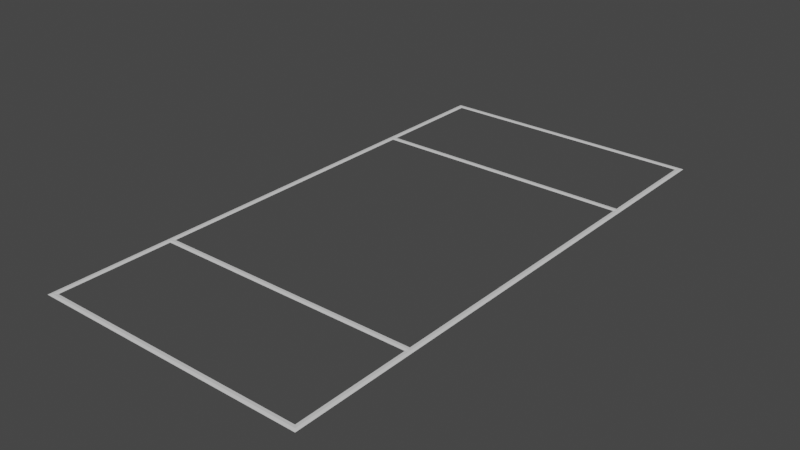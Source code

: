 # Source: L_mite.blend  (saved by Blender 3.6.11; exported with 4.5.12 LTS)
import bpy
from mathutils import Matrix  # noqa: F401  (used for matrix-valued properties, if any)

bpy.ops.wm.read_factory_settings(use_empty=True)
scene = bpy.context.scene
scene.name = 'Scene'

# ---- materials (node trees are filled in below, after node groups)
mat_l_mite = bpy.data.materials.new('Límite')
mat_l_mite.use_transparent_shadow = False

# ---- material node trees
mat_l_mite.use_nodes = True; mat_l_mite.node_tree.nodes.clear()
_N = mat_l_mite.node_tree.nodes; _L = mat_l_mite.node_tree.links
n0 = _N.new('ShaderNodeBsdfPrincipled'); n0.name = 'BSDF Principista'; n0.location = (10, 300)
n0.distribution = 'GGX'
n0.subsurface_method = 'RANDOM_WALK_SKIN'
n0.inputs[3].default_value = 1.45
n0.inputs[27].default_value = (0.0, 0.0, 0.0, 1.0)
n0.inputs[28].default_value = 1.0
n1 = _N.new('ShaderNodeOutputMaterial'); n1.name = 'Material'; n1.location = (300, 300)
_L.new(n0.outputs[0], n1.inputs[0])
n1.is_active_output = True

# ---- world
world_world = bpy.data.worlds.new('World'); scene.world = world_world
world_world.use_nodes = True; world_world.node_tree.nodes.clear()
_N = world_world.node_tree.nodes; _L = world_world.node_tree.links
n0 = _N.new('ShaderNodeOutputWorld'); n0.name = 'World Output'; n0.location = (300, 300)
n1 = _N.new('ShaderNodeBackground'); n1.name = 'Background'; n1.location = (10, 300)
n1.inputs[0].default_value = (0.05088, 0.05088, 0.05088, 1.0)
_L.new(n1.outputs[0], n0.inputs[0])
n0.is_active_output = True
world_world.color = (0.05088, 0.05088, 0.05088)
world_world.use_sun_shadow = False
world_world.sun_shadow_jitter_overblur = 0.0

# ---- meshes
me_l_mite = bpy.data.meshes.new('Límite')
me_l_mite.from_pydata([(-9.2, -18.2, -7.451e-09), (-8.8, -17.8, -7.451e-09), (-9.2, 18.2, -7.451e-09), (-8.8, 17.8, -7.451e-09), (9.2, -18.2, -7.451e-09), (8.8, -17.8, -7.451e-09), (9.2, 18.2, -7.451e-09), (8.8, 17.8, -7.451e-09), (0.0, -18.2, -1.49e-08), (0.0, -17.8, -1.49e-08), (0.0, 18.2, -1.49e-08), (0.0, 17.8, -1.49e-08), (-9.2, -9.8, -7.451e-09), (-8.8, -9.8, -7.451e-09), (-9.2, 9.8, -7.451e-09), (-9.0, -9.8, 0.02), (-8.8, -10.2, -7.451e-09), (-9.2, -10.2, -7.451e-09), (0.0, -18.0, 0.02), (-8.8, 9.8, -7.451e-09), (0.0, -10.2, -1.49e-08), (0.0, -9.8, -1.49e-08), (-9.0, 9.8, 0.02), (-8.8, 10.2, -7.451e-09), (-9.2, 10.2, -7.451e-09), (-9.0, -18.0, 0.02), (-9.0, -10.2, 0.02), (-8.8, -10.0, 0.02), (-9.2, -10.0, -7.451e-09), (0.0, -10.0, 0.02), (-9.0, -10.0, 0.02), (0.0, 18.0, 0.02), (9.2, -9.8, -7.451e-09), (8.8, -9.8, -7.451e-09), (0.0, 10.2, -1.49e-08), (0.0, 9.8, -1.49e-08), (-9.0, 18.0, 0.02), (-9.0, 10.2, 0.02), (-8.8, 10.0, 0.02), (9.0, -9.8, 0.02), (8.8, -10.2, -7.451e-09), (-9.2, 10.0, -7.451e-09), (0.0, 10.0, 0.02), (9.2, -10.2, -7.451e-09), (-9.0, 10.0, 0.02), (9.2, 9.8, -7.451e-09), (8.8, 9.8, -7.451e-09), (9.0, 9.8, 0.02), (8.8, 10.2, -7.451e-09), (9.2, 10.2, -7.451e-09), (9.0, -18.0, 0.02), (9.0, -10.2, 0.02), (8.8, -10.0, 0.02), (9.2, -10.0, -7.451e-09), (9.0, -10.0, 0.02), (9.0, 18.0, 0.02), (9.0, 10.2, 0.02), (8.8, 10.0, 0.02), (9.2, 10.0, -7.451e-09), (9.0, 10.0, 0.02), (-9.2, 0.0, -7.451e-09), (-8.8, 0.0, -7.451e-09), (-9.0, 0.0, 0.02), (9.2, 0.0, -7.451e-09), (8.8, 0.0, -7.451e-09), (9.0, 0.0, 0.02)], [], [(62, 61, 19, 22), (53, 32, 39, 54), (55, 6, 10, 31), (25, 0, 8, 18), (6, 55, 56, 49), (62, 15, 13, 61), (65, 64, 33, 39), (5, 9, 18, 50), (52, 29, 20, 40), (25, 1, 16, 26), (30, 27, 13, 15), (59, 57, 46, 47), (27, 16, 20, 29), (63, 65, 39, 32), (50, 51, 40, 5), (24, 41, 44, 37), (55, 7, 48, 56), (28, 30, 15, 12), (0, 25, 26, 17), (43, 53, 54, 51), (4, 43, 51, 50), (1, 25, 18, 9), (60, 12, 15, 62), (56, 48, 57, 59), (60, 62, 22, 14), (33, 21, 29, 52), (17, 26, 30, 28), (36, 37, 23, 3), (50, 18, 8, 4), (13, 27, 29, 21), (26, 16, 27, 30), (19, 35, 42, 38), (3, 11, 31, 36), (54, 39, 33, 52), (57, 48, 34, 42), (51, 54, 52, 40), (41, 14, 22, 44), (7, 55, 31, 11), (65, 47, 46, 64), (46, 57, 42, 35), (38, 42, 34, 23), (44, 22, 19, 38), (63, 45, 47, 65), (37, 44, 38, 23), (49, 56, 59, 58), (2, 24, 37, 36), (58, 59, 47, 45), (36, 31, 10, 2)])
_uv = me_l_mite.uv_layers.new(name='MapaUV')
_uv.uv.foreach_set('vector', [0.00559, 0.4998, 0.01111, 0.4998, 0.01112, 0.7689, 0.005599, 0.7689, 0.5057, 0.2256, 0.5057, 0.2311, 0.5002, 0.2311, 0.5002, 0.2256, 0.4994, 0.9943, 0.5049, 0.9998, 0.2525, 0.9999, 0.2525, 0.9944, 0.006383, 0.005718, 0.0008771, 0.0002065, 0.2533, 7.109e-05, 0.2533, 0.005586, 0.5049, 0.9998, 0.4994, 0.9943, 0.4997, 0.7803, 0.5052, 0.7803, 0.00559, 0.4998, 0.006078, 0.2307, 0.01159, 0.2307, 0.01111, 0.4998, 0.5002, 0.5002, 0.4947, 0.5002, 0.4947, 0.2311, 0.5002, 0.2311, 0.4947, 0.01165, 0.2533, 0.0111, 0.2533, 0.005586, 0.5002, 0.006155, 0.4947, 0.2256, 0.2531, 0.2255, 0.2531, 0.2199, 0.4947, 0.2201, 0.006383, 0.005718, 0.01189, 0.01123, 0.01161, 0.2197, 0.006094, 0.2197, 0.006088, 0.2252, 0.01158, 0.2252, 0.01159, 0.2307, 0.006078, 0.2307, 0.4997, 0.7748, 0.4942, 0.7748, 0.4942, 0.7693, 0.4997, 0.7693, 0.01158, 0.2252, 0.01161, 0.2197, 0.2531, 0.2199, 0.2531, 0.2255, 0.5057, 0.5002, 0.5002, 0.5002, 0.5002, 0.2311, 0.5057, 0.2311, 0.5002, 0.006155, 0.5002, 0.2201, 0.4947, 0.2201, 0.4947, 0.01165, 7.85e-05, 0.7799, 7.9e-05, 0.7744, 0.0056, 0.7744, 0.005597, 0.7799, 0.4994, 0.9943, 0.4939, 0.9888, 0.4942, 0.7803, 0.4997, 0.7803, 0.0005672, 0.2252, 0.006088, 0.2252, 0.006078, 0.2307, 0.0005578, 0.2307, 0.0008771, 0.0002065, 0.006383, 0.005718, 0.006094, 0.2197, 0.0005756, 0.2197, 0.5057, 0.2201, 0.5057, 0.2256, 0.5002, 0.2256, 0.5002, 0.2201, 0.5057, 0.0006539, 0.5057, 0.2201, 0.5002, 0.2201, 0.5002, 0.006155, 0.01189, 0.01123, 0.006383, 0.005718, 0.2533, 0.005586, 0.2533, 0.0111, 7.109e-05, 0.4998, 0.0005578, 0.2307, 0.006078, 0.2307, 0.00559, 0.4998, 0.4997, 0.7803, 0.4942, 0.7803, 0.4942, 0.7748, 0.4997, 0.7748, 7.109e-05, 0.4998, 0.00559, 0.4998, 0.005599, 0.7689, 7.892e-05, 0.7689, 0.4947, 0.2311, 0.2531, 0.231, 0.2531, 0.2255, 0.4947, 0.2256, 0.0005756, 0.2197, 0.006094, 0.2197, 0.006088, 0.2252, 0.0005672, 0.2252, 0.005585, 0.9938, 0.005597, 0.7799, 0.01111, 0.7799, 0.0111, 0.9883, 0.5002, 0.006155, 0.2533, 0.005586, 0.2533, 7.109e-05, 0.5057, 0.0006539, 0.01159, 0.2307, 0.01158, 0.2252, 0.2531, 0.2255, 0.2531, 0.231, 0.006094, 0.2197, 0.01161, 0.2197, 0.01158, 0.2252, 0.006088, 0.2252, 0.01112, 0.7689, 0.2527, 0.769, 0.2527, 0.7745, 0.0111, 0.7744, 0.0111, 0.9883, 0.2525, 0.9889, 0.2525, 0.9944, 0.005585, 0.9938, 0.5002, 0.2256, 0.5002, 0.2311, 0.4947, 0.2311, 0.4947, 0.2256, 0.4942, 0.7748, 0.4942, 0.7803, 0.2527, 0.7801, 0.2527, 0.7745, 0.5002, 0.2201, 0.5002, 0.2256, 0.4947, 0.2256, 0.4947, 0.2201, 7.9e-05, 0.7744, 7.892e-05, 0.7689, 0.005599, 0.7689, 0.0056, 0.7744, 0.4939, 0.9888, 0.4994, 0.9943, 0.2525, 0.9944, 0.2525, 0.9889, 0.5002, 0.5002, 0.4997, 0.7693, 0.4942, 0.7693, 0.4947, 0.5002, 0.4942, 0.7693, 0.4942, 0.7748, 0.2527, 0.7745, 0.2527, 0.769, 0.0111, 0.7744, 0.2527, 0.7745, 0.2527, 0.7801, 0.01111, 0.7799, 0.0056, 0.7744, 0.005599, 0.7689, 0.01112, 0.7689, 0.0111, 0.7744, 0.5057, 0.5002, 0.5052, 0.7693, 0.4997, 0.7693, 0.5002, 0.5002, 0.005597, 0.7799, 0.0056, 0.7744, 0.0111, 0.7744, 0.01111, 0.7799, 0.5052, 0.7803, 0.4997, 0.7803, 0.4997, 0.7748, 0.5052, 0.7748, 7.115e-05, 0.9993, 7.85e-05, 0.7799, 0.005597, 0.7799, 0.005585, 0.9938, 0.5052, 0.7748, 0.4997, 0.7748, 0.4997, 0.7693, 0.5052, 0.7693, 0.005585, 0.9938, 0.2525, 0.9944, 0.2525, 0.9999, 7.115e-05, 0.9993])
me_l_mite.materials.append(mat_l_mite)
me_l_mite.update()

# ---- objects
ob_l_mite = bpy.data.objects.new('Límite', me_l_mite)

# ---- transforms, parenting, visibility, modifiers, constraints
ob_l_mite.location = (0.0, 0.0, 0.0)

# ---- collection membership
scene.collection.objects.link(ob_l_mite)

# ---- scene / render settings (as saved in the file)
scene.frame_start = 1; scene.frame_end = 250; scene.frame_set(1)
scene.render.engine = 'BLENDER_EEVEE_NEXT'
scene.cycles.sampling_pattern = 'TABULATED_SOBOL'
scene.view_settings.view_transform = 'Filmic'
bpy.context.view_layer.update()

# ---- added for rendering (the .blend has no active camera and no usable light): camera, sun
cam_auto = bpy.data.cameras.new('AutoCamera')
cam_auto.lens = 50.0
cam_auto.sensor_width = 36.0
cam_auto.clip_end = 1000.0
ob_auto_camera = bpy.data.objects.new('AutoCamera', cam_auto)
scene.collection.objects.link(ob_auto_camera)
ob_auto_camera.location = (37.7365, -45.2838, 30.1992)
ob_auto_camera.rotation_euler = (1.09748, -7.21219e-08, 0.694738)
scene.camera = ob_auto_camera
light_auto_sun = bpy.data.lights.new('AutoSun', 'SUN')
light_auto_sun.energy = 3.0
light_auto_sun.angle = 0.0523599
ob_auto_sun = bpy.data.objects.new('AutoSun', light_auto_sun)
scene.collection.objects.link(ob_auto_sun)
ob_auto_sun.rotation_euler = (0.872665, 0.174533, 0.523599)
bpy.context.view_layer.update()
